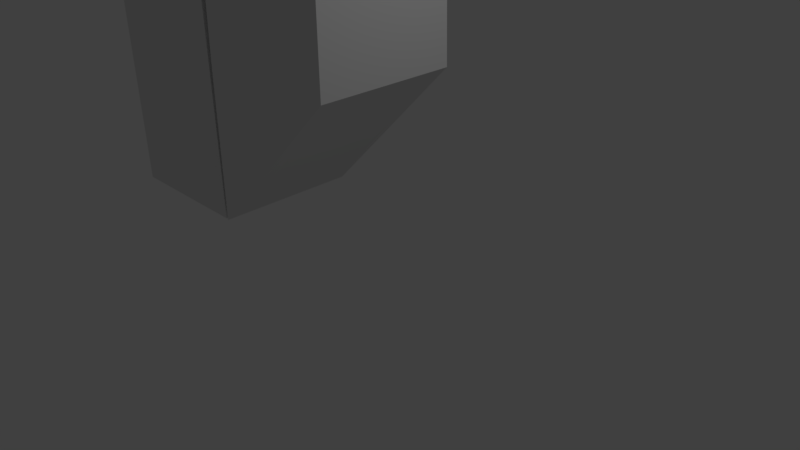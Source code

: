 # Source: Periscope.blend  (saved by Blender 2.77.0; exported with 4.5.12 LTS)
import bpy
from mathutils import Matrix  # noqa: F401  (used for matrix-valued properties, if any)

bpy.ops.wm.read_factory_settings(use_empty=True)
scene = bpy.context.scene
scene.name = 'Scene'

# ---- collections
col_collection_1 = bpy.data.collections.new('Collection 1'); scene.collection.children.link(col_collection_1)

# ---- world
world_world = bpy.data.worlds.new('World'); scene.world = world_world
world_world.color = (0.05088, 0.05088, 0.05088)
world_world.use_sun_shadow = False
world_world.sun_shadow_jitter_overblur = 0.0
world_world.cycles.sampling_method = 'MANUAL'

# ---- cameras
cam_camera = bpy.data.cameras.new('Camera')
cam_camera.clip_end = 100.0
cam_camera.lens = 35.0
cam_camera.sensor_width = 32.0
cam_camera.sensor_height = 18.0
cam_camera.ortho_scale = 7.314
cam_camera.dof.focus_distance = 0.0
cam_camera.dof.aperture_fstop = 128.0

# ---- lights
light_lamp = bpy.data.lights.new('Lamp', 'POINT')
light_lamp.transmission_factor = 0.0
light_lamp.cutoff_distance = 30.0
light_lamp.energy = 100.0
light_lamp.shadow_buffer_clip_start = 1.001
light_lamp.shadow_soft_size = 0.1
light_lamp.shadow_maximum_resolution = 0.006
light_lamp.use_absolute_resolution = True

# ---- meshes
me_cube_001 = bpy.data.meshes.new('Cube.001')
me_cube_001.from_pydata([(-3.774, -2.157, 2.518), (-3.774, -0.1571, 2.518), (-1.774, -2.157, 2.518), (-1.774, -2.157, 4.518), (-1.774, -0.1571, 2.518), (-1.774, -0.1571, 4.518), (-3.739, -2.12, -1.275), (-3.739, -0.1786, -1.275), (-1.798, -2.12, -1.275), (-1.798, -0.1786, -1.275)], [], [(4, 9, 7, 1, 5), (3, 5, 1, 0), (6, 7, 9, 8), (0, 1, 7, 6), (4, 5, 3, 2, 8, 9), (0, 6, 8, 2, 3)])
me_cube_001.use_remesh_preserve_volume = False
me_cube_001.use_remesh_preserve_attributes = False
me_cube_001.use_mirror_vertex_groups = False
me_cube_001.update()

# ---- objects
ob_cube_001 = bpy.data.objects.new('Cube.001', me_cube_001)
ob_cube = bpy.data.objects.new('Cube', me_cube_001)
ob_lamp = bpy.data.objects.new('Lamp', light_lamp)
ob_camera = bpy.data.objects.new('Camera', cam_camera)

# ---- transforms, parenting, visibility, modifiers, constraints
ob_cube_001.location = (-3.431, 0.9652, 4.836)
ob_cube_001.rotation_euler = (3.148, 0.006665, 3.179)
ob_cube_001.lineart.crease_threshold = 0.0
ob_cube.location = (0.151, 1.009, 1.594)
ob_cube.lineart.crease_threshold = 0.0
ob_lamp.location = (4.076, 1.005, 5.904)
ob_lamp.rotation_euler = (0.6503, 0.05522, 1.866)
ob_lamp.lock_rotations_4d = False
ob_lamp.empty_display_type = 'ARROWS'
ob_lamp.color = (0.0, 0.0, 0.0, 0.0)
ob_lamp.lineart.crease_threshold = 0.0
ob_camera.location = (7.481, -6.508, 5.344)
ob_camera.rotation_euler = (1.109, 0.01082, 0.8149)
ob_camera.lock_rotations_4d = False
ob_camera.empty_display_type = 'ARROWS'
ob_camera.color = (0.0, 0.0, 0.0, 0.0)
ob_camera.display_type = 'WIRE'
ob_camera.lineart.crease_threshold = 0.0

# ---- collection membership
col_collection_1.objects.link(ob_cube_001)
col_collection_1.objects.link(ob_cube)
col_collection_1.objects.link(ob_lamp)
col_collection_1.objects.link(ob_camera)

# ---- scene / render settings (as saved in the file)
scene.camera = ob_camera
scene.frame_start = 1; scene.frame_end = 250; scene.frame_set(1)
scene.render.engine = 'BLENDER_EEVEE_NEXT'
scene.render.resolution_percentage = 50
scene.render.dither_intensity = 0.0
scene.cycles.use_denoising = False
scene.cycles.samples = 128
scene.cycles.sampling_pattern = 'TABULATED_SOBOL'
scene.cycles.light_sampling_threshold = 0.0
scene.cycles.use_adaptive_sampling = False
scene.cycles.use_light_tree = False
scene.cycles.blur_glossy = 0.0
scene.cycles.sample_clamp_indirect = 0.0
scene.view_settings.view_transform = 'Standard'
bpy.context.view_layer.update()
